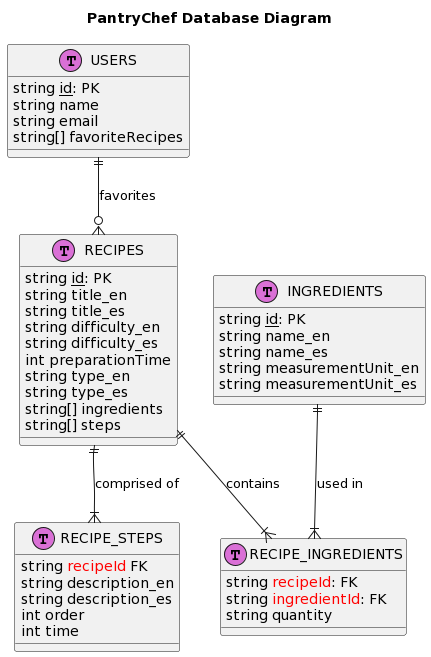

The diagram above was rendered by PlantUML. Its source (embedded in the PNG):
@startuml
!define TABLE(entityname) class entityname << (T,orchid) >>
!define PRIMARY_KEY(x) <u>x</u>
!define FOREIGN_KEY(x) <color:red>x</color>

title "PantryChef Database Diagram"

TABLE(USERS) {
    string PRIMARY_KEY(id): PK
    string name
    string email
    string[] favoriteRecipes
}

TABLE(RECIPES) {
    string PRIMARY_KEY(id): PK
    string title_en
    string title_es
    string difficulty_en
    string difficulty_es
    int preparationTime
    string type_en
    string type_es
    string[] ingredients
    string[] steps
}

TABLE(INGREDIENTS) {
    string PRIMARY_KEY(id): PK
    string name_en
    string name_es
    string measurementUnit_en
    string measurementUnit_es
}

TABLE(RECIPE_INGREDIENTS) {
    string FOREIGN_KEY(recipeId): FK
    string FOREIGN_KEY(ingredientId): FK
    string quantity
}

TABLE(RECIPE_STEPS) {
    string FOREIGN_KEY(recipeId) FK
    string description_en
    string description_es
    int order
    int time
}

USERS ||--o{ RECIPES : favorites
RECIPES ||--|{ RECIPE_INGREDIENTS : contains
INGREDIENTS ||--|{ RECIPE_INGREDIENTS : used in
RECIPES ||--|{ RECIPE_STEPS : comprised of
@enduml